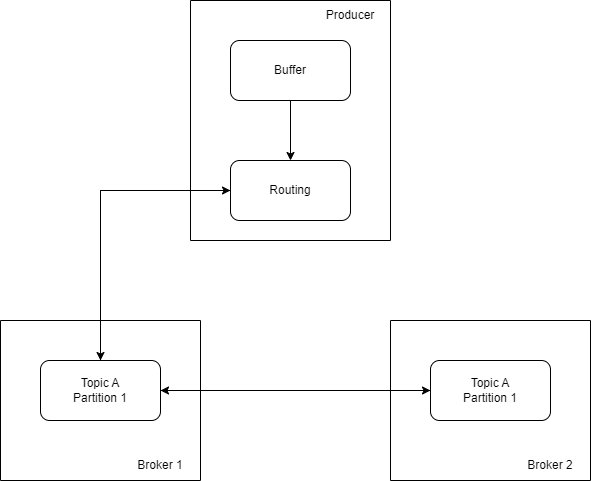

The diagram above was exported from draw.io. Its source (the exported page's mxGraphModel, read from the mxfile embedded in the PNG):
<mxGraphModel dx="882" dy="578" grid="1" gridSize="10" guides="1" tooltips="1" connect="1" arrows="1" fold="1" page="1" pageScale="1" pageWidth="850" pageHeight="1100" math="0" shadow="0">
  <root>
    <mxCell id="0" />
    <mxCell id="1" parent="0" />
    <mxCell id="qVao4xbg_2WPCuzyOfFB-2" value="" style="swimlane;startSize=0;" parent="1" vertex="1">
      <mxGeometry x="280" y="40" width="200" height="240" as="geometry" />
    </mxCell>
    <mxCell id="uFdhozR7a8qt9g8662nj-11" style="edgeStyle=orthogonalEdgeStyle;rounded=0;orthogonalLoop=1;jettySize=auto;html=1;exitX=0.5;exitY=1;exitDx=0;exitDy=0;entryX=0.5;entryY=0;entryDx=0;entryDy=0;" edge="1" parent="qVao4xbg_2WPCuzyOfFB-2" source="qVao4xbg_2WPCuzyOfFB-3" target="qVao4xbg_2WPCuzyOfFB-4">
      <mxGeometry relative="1" as="geometry" />
    </mxCell>
    <mxCell id="qVao4xbg_2WPCuzyOfFB-3" value="Buffer" style="rounded=1;whiteSpace=wrap;html=1;" parent="qVao4xbg_2WPCuzyOfFB-2" vertex="1">
      <mxGeometry x="40" y="40" width="120" height="60" as="geometry" />
    </mxCell>
    <mxCell id="qVao4xbg_2WPCuzyOfFB-4" value="Routing" style="rounded=1;whiteSpace=wrap;html=1;" parent="qVao4xbg_2WPCuzyOfFB-2" vertex="1">
      <mxGeometry x="40" y="160" width="120" height="60" as="geometry" />
    </mxCell>
    <mxCell id="qVao4xbg_2WPCuzyOfFB-8" value="Producer" style="text;html=1;align=center;verticalAlign=middle;whiteSpace=wrap;rounded=0;" parent="qVao4xbg_2WPCuzyOfFB-2" vertex="1">
      <mxGeometry x="120" width="80" height="30" as="geometry" />
    </mxCell>
    <mxCell id="uFdhozR7a8qt9g8662nj-1" value="" style="swimlane;startSize=0;" vertex="1" parent="1">
      <mxGeometry x="480" y="360" width="200" height="160" as="geometry" />
    </mxCell>
    <mxCell id="uFdhozR7a8qt9g8662nj-2" value="Topic A&lt;br&gt;Partition 1" style="rounded=1;whiteSpace=wrap;html=1;" vertex="1" parent="uFdhozR7a8qt9g8662nj-1">
      <mxGeometry x="40" y="40" width="120" height="60" as="geometry" />
    </mxCell>
    <mxCell id="uFdhozR7a8qt9g8662nj-3" value="Broker 2" style="text;html=1;align=center;verticalAlign=middle;whiteSpace=wrap;rounded=0;" vertex="1" parent="uFdhozR7a8qt9g8662nj-1">
      <mxGeometry x="120" y="130" width="80" height="30" as="geometry" />
    </mxCell>
    <mxCell id="uFdhozR7a8qt9g8662nj-4" value="" style="swimlane;startSize=0;" vertex="1" parent="1">
      <mxGeometry x="90" y="360" width="200" height="160" as="geometry" />
    </mxCell>
    <mxCell id="uFdhozR7a8qt9g8662nj-5" value="Topic A&lt;br&gt;Partition 1" style="rounded=1;whiteSpace=wrap;html=1;" vertex="1" parent="uFdhozR7a8qt9g8662nj-4">
      <mxGeometry x="40" y="40" width="120" height="60" as="geometry" />
    </mxCell>
    <mxCell id="uFdhozR7a8qt9g8662nj-6" value="Broker 1" style="text;html=1;align=center;verticalAlign=middle;whiteSpace=wrap;rounded=0;" vertex="1" parent="uFdhozR7a8qt9g8662nj-4">
      <mxGeometry x="120" y="130" width="80" height="30" as="geometry" />
    </mxCell>
    <mxCell id="uFdhozR7a8qt9g8662nj-7" style="edgeStyle=orthogonalEdgeStyle;rounded=0;orthogonalLoop=1;jettySize=auto;html=1;exitX=0;exitY=0.5;exitDx=0;exitDy=0;" edge="1" parent="1" source="qVao4xbg_2WPCuzyOfFB-4" target="uFdhozR7a8qt9g8662nj-5">
      <mxGeometry relative="1" as="geometry" />
    </mxCell>
    <mxCell id="uFdhozR7a8qt9g8662nj-8" style="edgeStyle=orthogonalEdgeStyle;rounded=0;orthogonalLoop=1;jettySize=auto;html=1;exitX=0.5;exitY=0;exitDx=0;exitDy=0;entryX=0;entryY=0.5;entryDx=0;entryDy=0;" edge="1" parent="1" source="uFdhozR7a8qt9g8662nj-5" target="qVao4xbg_2WPCuzyOfFB-4">
      <mxGeometry relative="1" as="geometry" />
    </mxCell>
    <mxCell id="uFdhozR7a8qt9g8662nj-9" style="edgeStyle=orthogonalEdgeStyle;rounded=0;orthogonalLoop=1;jettySize=auto;html=1;exitX=1;exitY=0.5;exitDx=0;exitDy=0;entryX=0;entryY=0.5;entryDx=0;entryDy=0;" edge="1" parent="1" source="uFdhozR7a8qt9g8662nj-5" target="uFdhozR7a8qt9g8662nj-2">
      <mxGeometry relative="1" as="geometry" />
    </mxCell>
    <mxCell id="uFdhozR7a8qt9g8662nj-10" style="edgeStyle=orthogonalEdgeStyle;rounded=0;orthogonalLoop=1;jettySize=auto;html=1;exitX=0;exitY=0.5;exitDx=0;exitDy=0;" edge="1" parent="1" source="uFdhozR7a8qt9g8662nj-2" target="uFdhozR7a8qt9g8662nj-5">
      <mxGeometry relative="1" as="geometry" />
    </mxCell>
  </root>
</mxGraphModel>